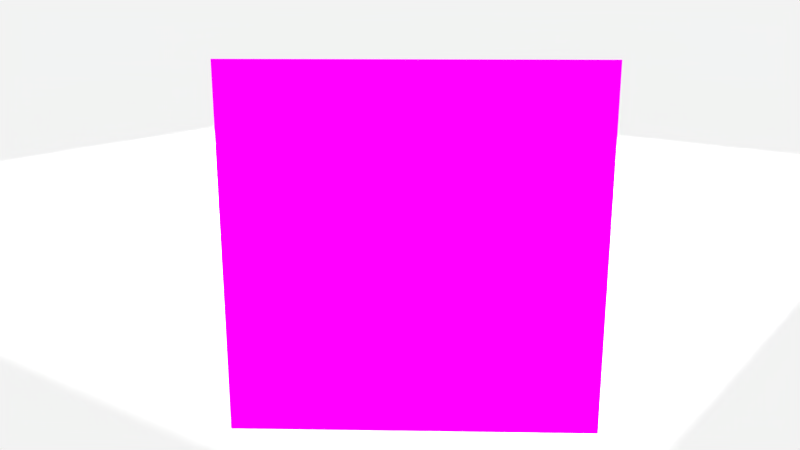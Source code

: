 # Source: mads_smoke.blend  (saved by Blender 2.79.0; exported with 4.5.12 LTS)
import bpy
from mathutils import Matrix  # noqa: F401  (used for matrix-valued properties, if any)

bpy.ops.wm.read_factory_settings(use_empty=True)
scene = bpy.context.scene
scene.name = 'Scene'

# ---- collections
col_collection_1 = bpy.data.collections.new('Collection 1'); scene.collection.children.link(col_collection_1)

# ---- images (referenced by path relative to the original .blend; pixels are not part of the script)
import os
ASSET_DIR = os.environ.get("B2B_ASSET_DIR", "")  # directory of the original .blend (textures are referenced by path, not embedded)
HERE = os.path.dirname(os.path.abspath(__file__))  # packed textures are extracted next to this script under _unpacked/

def load_image(name, relpath, width, height, colorspace="sRGB"):
    """Load a texture the original file referenced (path relative to the .blend, or extracted next to this script)."""
    p = next((c for c in (os.path.join(HERE, relpath), os.path.join(ASSET_DIR, relpath)) if relpath and os.path.exists(c)), "")
    if p:
        img = bpy.data.images.load(p, check_existing=True)
        img.name = name
    else:  # same state as the original file: an image datablock whose file is absent (Cycles renders it pink)
        img = bpy.data.images.new(name, width, height)
        img.source = "FILE"
        img.filepath = "//" + (relpath or name)
    img.colorspace_settings.name = colorspace
    return img
img_20170629_092629_jpg = load_image('20170629_092629.jpg', '20170629_092629.jpg', 1024, 1024, 'sRGB')
img_20170706_103927_jpg = load_image('20170706_103927.jpg', '20170706_103927.jpg', 1024, 1024, 'sRGB')
img_20170630_210122_jpg = load_image('20170630_210122.jpg', '20170630_210122.jpg', 1024, 1024, 'sRGB')

# ---- materials (node trees are filled in below, after node groups)
mat_material_002 = bpy.data.materials.new('Material.002')
mat_material_002.alpha_threshold = 0.0
mat_material_002.roughness = 0.5
mat_material_003 = bpy.data.materials.new('Material.003')
mat_material_003.alpha_threshold = 0.0
mat_material_003.roughness = 0.5
mat_material = bpy.data.materials.new('Material')
mat_material.alpha_threshold = 0.0
mat_material.roughness = 0.5
mat_smoke_domain_material = bpy.data.materials.new('Smoke Domain Material')
mat_smoke_domain_material.alpha_threshold = 0.0
mat_smoke_domain_material.roughness = 0.5
mat_material_001 = bpy.data.materials.new('Material.001')
mat_material_001.alpha_threshold = 0.0
mat_material_001.roughness = 0.5

# ---- material node trees
mat_material_002.use_nodes = True; mat_material_002.node_tree.nodes.clear()
_N = mat_material_002.node_tree.nodes; _L = mat_material_002.node_tree.links
n0 = _N.new('ShaderNodeOutputMaterial'); n0.name = 'Material Output'; n0.location = (532, 284)
n1 = _N.new('ShaderNodeBsdfDiffuse'); n1.name = 'Diffuse BSDF'; n1.location = (324, 317)
n2 = _N.new('ShaderNodeTexImage'); n2.name = 'Image Texture'; n2.location = (76, 357)
n2.width = 140
n2.image = img_20170629_092629_jpg
_L.new(n1.outputs[0], n0.inputs[0])
_L.new(n2.outputs[0], n1.inputs[0])
n0.is_active_output = True
mat_material_003.use_nodes = True; mat_material_003.node_tree.nodes.clear()
_N = mat_material_003.node_tree.nodes; _L = mat_material_003.node_tree.links
n0 = _N.new('ShaderNodeOutputMaterial'); n0.name = 'Material Output'; n0.location = (300, 300)
n1 = _N.new('ShaderNodeTexImage'); n1.name = 'Image Texture'; n1.location = (-140, 347)
n1.width = 140
n1.image = img_20170706_103927_jpg
n2 = _N.new('ShaderNodeBsdfDiffuse'); n2.name = 'Diffuse BSDF'; n2.location = (64, 316)
_L.new(n2.outputs[0], n0.inputs[0])
_L.new(n1.outputs[0], n2.inputs[0])
n0.is_active_output = True
mat_material.use_nodes = True; mat_material.node_tree.nodes.clear()
_N = mat_material.node_tree.nodes; _L = mat_material.node_tree.links
n0 = _N.new('ShaderNodeOutputMaterial'); n0.name = 'Material Output'; n0.location = (300, 300)
n1 = _N.new('ShaderNodeBsdfGlass'); n1.name = 'Glass BSDF'; n1.location = (10, 300)
n1.distribution = 'BECKMANN'
n1.inputs[0].default_value = (0.8, 0.2957, 0.6598, 1.0)
n1.inputs[2].default_value = 1.45
_L.new(n1.outputs[0], n0.inputs[0])
n0.is_active_output = True
mat_smoke_domain_material.use_nodes = True; mat_smoke_domain_material.node_tree.nodes.clear()
_N = mat_smoke_domain_material.node_tree.nodes; _L = mat_smoke_domain_material.node_tree.links
n0 = _N.new('ShaderNodeOutputMaterial'); n0.name = 'Material Output'; n0.location = (1200, 150)
n1 = _N.new('ShaderNodeAddShader'); n1.name = 'Add Shader'; n1.location = (1000, 150)
n2 = _N.new('ShaderNodeAddShader'); n2.name = 'Add Shader.001'; n2.location = (800, 300)
n3 = _N.new('ShaderNodeVolumeScatter'); n3.name = 'Volume Scatter'; n3.location = (600, 450)
n3.width = 140
n4 = _N.new('ShaderNodeVolumeAbsorption'); n4.name = 'Volume Absorption'; n4.location = (600, 300)
n5 = _N.new('ShaderNodeMath'); n5.name = 'Math'; n5.location = (400, 300)
n5.operation = 'MULTIPLY'
n5.inputs[1].default_value = 5.0
n6 = _N.new('ShaderNodeAttribute'); n6.name = 'Attribute'; n6.location = (200, 300)
n6.attribute_name = 'density'
n7 = _N.new('ShaderNodeAttribute'); n7.name = 'Attribute.001'; n7.location = (400, 450)
n7.attribute_name = 'color'
_L.new(n1.outputs[0], n0.inputs[1])
_L.new(n2.outputs[0], n1.inputs[0])
_L.new(n3.outputs[0], n2.inputs[0])
_L.new(n4.outputs[0], n2.inputs[1])
_L.new(n5.outputs[0], n3.inputs[1])
_L.new(n5.outputs[0], n4.inputs[1])
_L.new(n6.outputs[2], n5.inputs[0])
_L.new(n7.outputs[0], n3.inputs[0])
_L.new(n7.outputs[0], n4.inputs[0])
n0.is_active_output = True
mat_material_001.use_nodes = True; mat_material_001.node_tree.nodes.clear()
_N = mat_material_001.node_tree.nodes; _L = mat_material_001.node_tree.links
n0 = _N.new('ShaderNodeOutputMaterial'); n0.name = 'Material Output'; n0.location = (300, 300)
n1 = _N.new('ShaderNodeBsdfDiffuse'); n1.name = 'Diffuse BSDF'; n1.location = (10, 300)
n2 = _N.new('ShaderNodeTexImage'); n2.name = 'Image Texture'; n2.location = (-197, 309)
n2.width = 140
n2.image = img_20170630_210122_jpg
_L.new(n1.outputs[0], n0.inputs[0])
_L.new(n2.outputs[0], n1.inputs[0])
n0.is_active_output = True

# ---- world
world_world = bpy.data.worlds.new('World'); scene.world = world_world
world_world.color = (0.8932, 0.8932, 0.8932)
world_world.use_sun_shadow = False
world_world.sun_shadow_jitter_overblur = 0.0
world_world.cycles.sampling_method = 'MANUAL'

# ---- cameras
cam_camera = bpy.data.cameras.new('Camera')
cam_camera.clip_end = 100.0
cam_camera.lens = 35.0
cam_camera.sensor_width = 32.0
cam_camera.sensor_height = 18.0
cam_camera.ortho_scale = 7.314
cam_camera.dof.focus_distance = 0.0

# ---- lights
light_sun = bpy.data.lights.new('Sun', 'SUN')
light_sun.transmission_factor = 0.0
light_sun.angle = 0.1993
light_sun.energy = 100.0
light_sun.shadow_buffer_clip_start = 0.5
light_sun.shadow_soft_size = 0.1
light_sun.shadow_cascade_max_distance = 1000.0
light_lamp = bpy.data.lights.new('Lamp', 'POINT')
light_lamp.transmission_factor = 0.0
light_lamp.cutoff_distance = 30.0
light_lamp.energy = 100.0
light_lamp.shadow_buffer_clip_start = 1.001
light_lamp.shadow_soft_size = 0.1
light_lamp.shadow_maximum_resolution = 0.006
light_lamp.use_absolute_resolution = True

# ---- meshes
me_plane_003 = bpy.data.meshes.new('Plane.003')
me_plane_003.from_pydata([(-1.0, -1.0, 0.0), (1.0, -1.0, 0.0), (-1.0, 1.0, 0.0), (1.0, 1.0, 0.0)], [], [(0, 1, 3, 2)])
_uv = me_plane_003.uv_layers.new(name='UVMap')
_uv.uv.foreach_set('vector', [0.5242, 0.3783, 0.5242, 0.6302, 0.3826, 0.6302, 0.3826, 0.3783])
me_plane_003.materials.append(mat_material_002)
me_plane_003.use_remesh_preserve_volume = False
me_plane_003.use_remesh_preserve_attributes = False
me_plane_003.use_mirror_vertex_groups = False
me_plane_003.update()
me_plane_002 = bpy.data.meshes.new('Plane.002')
me_plane_002.from_pydata([(-1.0, -1.0, 0.0), (1.0, -1.0, 0.0), (-1.0, 1.0, 0.0), (1.0, 1.0, 0.0)], [], [(0, 1, 3, 2)])
_uv = me_plane_002.uv_layers.new(name='UVMap')
_uv.uv.foreach_set('vector', [0.0694, 7.499e-05, 0.6318, 7.499e-05, 0.6318, 0.9999, 0.0694, 0.9999])
me_plane_002.materials.append(mat_material_003)
me_plane_002.use_remesh_preserve_volume = False
me_plane_002.use_remesh_preserve_attributes = False
me_plane_002.use_mirror_vertex_groups = False
me_plane_002.update()
me_plane_001 = bpy.data.meshes.new('Plane.001')
me_plane_001.from_pydata([(-1.0, -1.0, 0.0), (1.0, -1.0, 0.0), (-1.0, 1.0, 0.0), (1.0, 1.0, 0.0)], [], [(0, 1, 3, 2)])
me_plane_001.materials.append(mat_material)
me_plane_001.use_remesh_preserve_volume = False
me_plane_001.use_remesh_preserve_attributes = False
me_plane_001.use_mirror_vertex_groups = False
me_plane_001.update()
me_cube = bpy.data.meshes.new('Cube')
me_cube.from_pydata([(-1.0, -1.0, -1.0), (-1.0, -1.0, 1.0), (-1.0, 1.0, -1.0), (-1.0, 1.0, 1.0), (1.0, -1.0, -1.0), (1.0, -1.0, 1.0), (1.0, 1.0, -1.0), (1.0, 1.0, 1.0)], [], [(0, 1, 3, 2), (2, 3, 7, 6), (6, 7, 5, 4), (4, 5, 1, 0), (2, 6, 4, 0), (7, 3, 1, 5)])
me_cube.materials.append(mat_smoke_domain_material)
me_cube.use_remesh_preserve_volume = False
me_cube.use_remesh_preserve_attributes = False
me_cube.use_mirror_vertex_groups = False
me_cube.update()
me_plane = bpy.data.meshes.new('Plane')
me_plane.from_pydata([(-1.0, -1.0, 0.0), (1.0, -1.0, 0.0), (-1.0, 1.0, 0.0), (1.0, 1.0, 0.0)], [], [(0, 1, 3, 2)])
_uv = me_plane.uv_layers.new(name='UVMap')
_uv.uv.foreach_set('vector', [0.2794, 7.498e-05, 0.9908, 7.498e-05, 0.9908, 0.9999, 0.2794, 0.9999])
me_plane.materials.append(mat_material_001)
me_plane.use_remesh_preserve_volume = False
me_plane.use_remesh_preserve_attributes = False
me_plane.use_mirror_vertex_groups = False
me_plane.update()

# ---- objects
ob_sun = bpy.data.objects.new('Sun', light_sun)
ob_plane_003 = bpy.data.objects.new('Plane.003', me_plane_003)
ob_plane_002 = bpy.data.objects.new('Plane.002', me_plane_002)
ob_plane_001 = bpy.data.objects.new('Plane.001', me_plane_001)
ob_smoke_domain = bpy.data.objects.new('Smoke Domain', me_cube)
ob_plane = bpy.data.objects.new('Plane', me_plane)
ob_lamp = bpy.data.objects.new('Lamp', light_lamp)
ob_camera = bpy.data.objects.new('Camera', cam_camera)

# ---- transforms, parenting, visibility, modifiers, constraints
ob_sun.location = (0.03597, -0.1542, -1.085)
ob_sun.lineart.crease_threshold = 0.0
ob_plane_003.location = (7.451, -9.059, 1.738)
ob_plane_003.rotation_euler = (1.571, -0.0, 0.6109)
ob_plane_003.lineart.crease_threshold = 0.0
ob_plane_002.location = (5.485, -6.786, 0.815)
ob_plane_002.rotation_euler = (1.571, -0.0, 0.4049)
ob_plane_002.lineart.crease_threshold = 0.0
ob_plane_001.location = (0.0, 0.2238, -1.085)
ob_plane_001.scale = (6.545, 6.545, 6.545)
ob_plane_001.display_type = 'WIRE'
ob_plane_001.lineart.crease_threshold = 0.0
_m = ob_plane_001.modifiers.new('Fluid', 'FLUID')
_m.fluid_type = 'FLOW'
ob_smoke_domain.location = (0.0, 0.2238, -0.0854)
ob_smoke_domain.scale = (7.545, 7.545, 2.0)
ob_smoke_domain.display_type = 'WIRE'
ob_smoke_domain.lineart.crease_threshold = 0.0
_m = ob_smoke_domain.modifiers.new('Fluid', 'FLUID')
_m.fluid_type = 'DOMAIN'
ob_plane.location = (5.403, -6.179, 0.5568)
ob_plane.rotation_euler = (1.571, 0.0, 1.32)
ob_plane.lineart.crease_threshold = 0.0
ob_lamp.location = (4.076, 1.005, 5.904)
ob_lamp.rotation_euler = (0.6503, 0.05522, 1.866)
ob_lamp.lock_rotations_4d = False
ob_lamp.empty_display_type = 'ARROWS'
ob_lamp.color = (0.0, 0.0, 0.0, 0.0)
ob_lamp.lineart.crease_threshold = 0.0
ob_camera.location = (9.966, -12.56, 3.077)
ob_camera.rotation_euler = (1.305, -4.787e-07, 0.6399)
ob_camera.lock_rotations_4d = False
ob_camera.empty_display_type = 'ARROWS'
ob_camera.color = (0.0, 0.0, 0.0, 0.0)
ob_camera.display_type = 'WIRE'
ob_camera.lineart.crease_threshold = 0.0

# ---- collection membership
col_collection_1.objects.link(ob_sun)
col_collection_1.objects.link(ob_plane_003)
col_collection_1.objects.link(ob_plane_002)
col_collection_1.objects.link(ob_plane_001)
col_collection_1.objects.link(ob_smoke_domain)
col_collection_1.objects.link(ob_plane)
col_collection_1.objects.link(ob_lamp)
col_collection_1.objects.link(ob_camera)

# ---- scene / render settings (as saved in the file)
scene.camera = ob_camera
scene.frame_start = 1; scene.frame_end = 99; scene.frame_set(1)
scene.render.engine = 'CYCLES'
scene.render.image_settings.compression = 0
scene.render.fps = 10
scene.render.dither_intensity = 0.0
scene.cycles.use_denoising = False
scene.cycles.samples = 900
scene.cycles.sampling_pattern = 'TABULATED_SOBOL'
scene.cycles.use_adaptive_sampling = False
scene.cycles.use_light_tree = False
scene.cycles.blur_glossy = 0.0
scene.cycles.sample_clamp_indirect = 0.0
scene.view_settings.view_transform = 'Standard'
bpy.context.view_layer.update()
